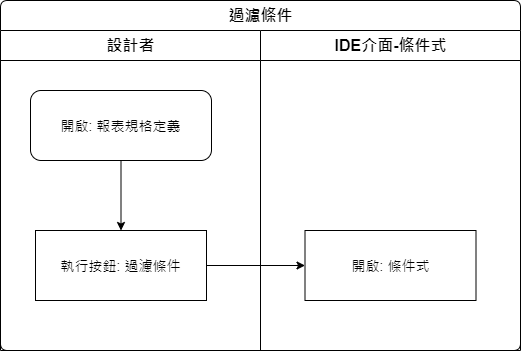

The diagram above was exported from draw.io. Its source (the exported page's mxGraphModel, read from the mxfile embedded in the PNG):
<mxGraphModel dx="1024" dy="616" grid="1" gridSize="10" guides="1" tooltips="1" connect="1" arrows="1" fold="1" page="1" pageScale="1" pageWidth="827" pageHeight="1169" math="0" shadow="0">
  <root>
    <mxCell id="A67WdN9HT9K62yUQria5-0" />
    <mxCell id="A67WdN9HT9K62yUQria5-1" parent="A67WdN9HT9K62yUQria5-0" />
    <mxCell id="FClYphRMfhWTETckSY70-0" value="過濾條件" style="swimlane;html=1;childLayout=stackLayout;resizeParent=1;resizeParentMax=0;strokeWidth=1;fontSize=16;rounded=1;arcSize=8;startSize=30;labelBackgroundColor=none;align=center;" vertex="1" parent="A67WdN9HT9K62yUQria5-1">
      <mxGeometry x="130" y="80" width="520" height="350" as="geometry" />
    </mxCell>
    <mxCell id="FClYphRMfhWTETckSY70-1" style="edgeStyle=orthogonalEdgeStyle;rounded=0;orthogonalLoop=1;jettySize=auto;html=1;fontSize=14;" edge="1" parent="FClYphRMfhWTETckSY70-0" source="FClYphRMfhWTETckSY70-5" target="FClYphRMfhWTETckSY70-7">
      <mxGeometry relative="1" as="geometry" />
    </mxCell>
    <mxCell id="FClYphRMfhWTETckSY70-2" value="設計者" style="swimlane;html=1;startSize=30;fontSize=16;strokeWidth=1;" vertex="1" parent="FClYphRMfhWTETckSY70-0">
      <mxGeometry y="30" width="260" height="320" as="geometry" />
    </mxCell>
    <mxCell id="FClYphRMfhWTETckSY70-3" style="edgeStyle=orthogonalEdgeStyle;rounded=0;orthogonalLoop=1;jettySize=auto;html=1;fontSize=14;" edge="1" parent="FClYphRMfhWTETckSY70-2" source="FClYphRMfhWTETckSY70-4" target="FClYphRMfhWTETckSY70-5">
      <mxGeometry relative="1" as="geometry" />
    </mxCell>
    <mxCell id="FClYphRMfhWTETckSY70-4" value="開啟: 報表規格定義" style="rounded=1;whiteSpace=wrap;html=1;strokeWidth=1;fontSize=14;" vertex="1" parent="FClYphRMfhWTETckSY70-2">
      <mxGeometry x="30" y="60" width="181" height="70" as="geometry" />
    </mxCell>
    <mxCell id="FClYphRMfhWTETckSY70-5" value="執行按鈕: 過濾條件" style="rounded=0;whiteSpace=wrap;html=1;strokeWidth=1;fontSize=14;" vertex="1" parent="FClYphRMfhWTETckSY70-2">
      <mxGeometry x="35" y="200" width="171" height="70" as="geometry" />
    </mxCell>
    <mxCell id="FClYphRMfhWTETckSY70-6" value="IDE介面-條件式" style="swimlane;html=1;startSize=30;fontSize=16;strokeWidth=1;" vertex="1" parent="FClYphRMfhWTETckSY70-0">
      <mxGeometry x="260" y="30" width="260" height="320" as="geometry" />
    </mxCell>
    <mxCell id="FClYphRMfhWTETckSY70-7" value="開啟: 條件式" style="rounded=0;whiteSpace=wrap;html=1;strokeWidth=1;fontSize=14;" vertex="1" parent="FClYphRMfhWTETckSY70-6">
      <mxGeometry x="44.5" y="200" width="171" height="70" as="geometry" />
    </mxCell>
  </root>
</mxGraphModel>